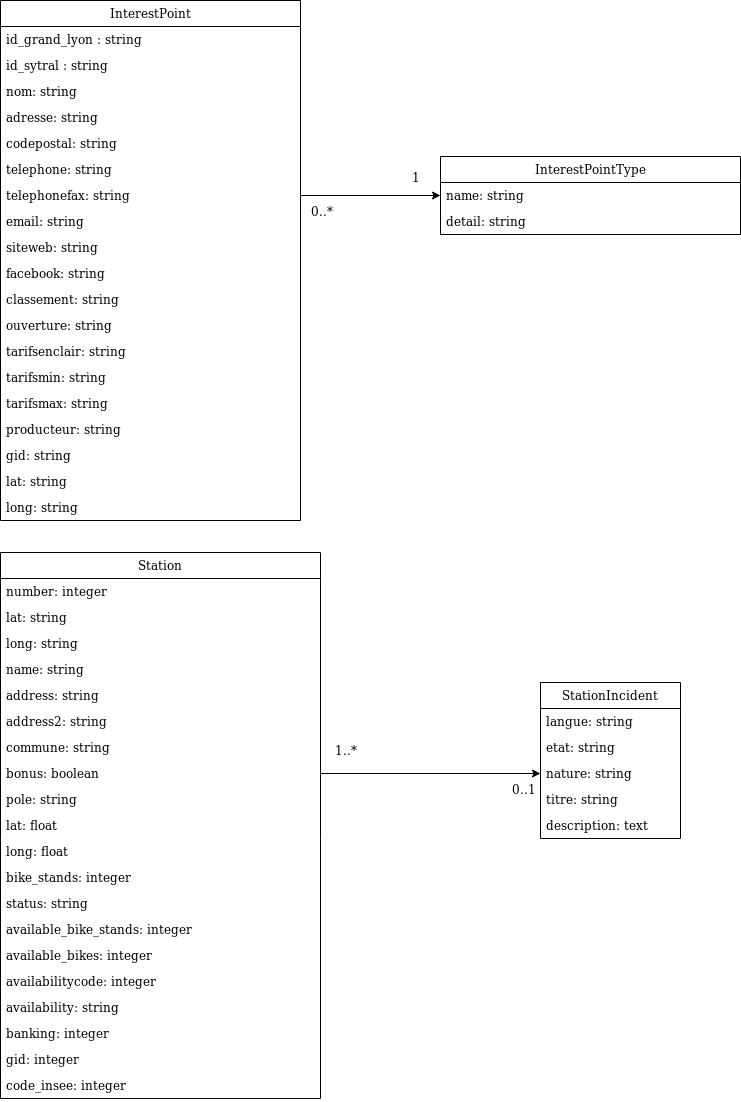

The diagram above was exported from draw.io. Its source (the exported page's mxGraphModel, read from the mxfile embedded in the PNG):
<mxGraphModel dx="2034" dy="1131" grid="1" gridSize="10" guides="1" tooltips="1" connect="1" arrows="1" fold="1" page="1" pageScale="1" pageWidth="827" pageHeight="1169" math="0" shadow="0">
  <root>
    <mxCell id="0" />
    <mxCell id="1" parent="0" />
    <mxCell id="kNIEnVY-TL2x62U5ulRB-2" value="InterestPoint" style="swimlane;fontStyle=0;childLayout=stackLayout;horizontal=1;startSize=26;fillColor=none;horizontalStack=0;resizeParent=1;resizeParentMax=0;resizeLast=0;collapsible=1;marginBottom=0;" vertex="1" parent="1">
      <mxGeometry x="40" y="41" width="300" height="520" as="geometry" />
    </mxCell>
    <mxCell id="kNIEnVY-TL2x62U5ulRB-4" value="id_grand_lyon : string" style="text;strokeColor=none;fillColor=none;align=left;verticalAlign=top;spacingLeft=4;spacingRight=4;overflow=hidden;rotatable=0;points=[[0,0.5],[1,0.5]];portConstraint=eastwest;" vertex="1" parent="kNIEnVY-TL2x62U5ulRB-2">
      <mxGeometry y="26" width="300" height="26" as="geometry" />
    </mxCell>
    <mxCell id="kNIEnVY-TL2x62U5ulRB-6" value="id_sytral : string &#10;" style="text;strokeColor=none;fillColor=none;align=left;verticalAlign=top;spacingLeft=4;spacingRight=4;overflow=hidden;rotatable=0;points=[[0,0.5],[1,0.5]];portConstraint=eastwest;" vertex="1" parent="kNIEnVY-TL2x62U5ulRB-2">
      <mxGeometry y="52" width="300" height="26" as="geometry" />
    </mxCell>
    <mxCell id="kNIEnVY-TL2x62U5ulRB-7" value="nom: string" style="text;strokeColor=none;fillColor=none;align=left;verticalAlign=top;spacingLeft=4;spacingRight=4;overflow=hidden;rotatable=0;points=[[0,0.5],[1,0.5]];portConstraint=eastwest;" vertex="1" parent="kNIEnVY-TL2x62U5ulRB-2">
      <mxGeometry y="78" width="300" height="26" as="geometry" />
    </mxCell>
    <mxCell id="kNIEnVY-TL2x62U5ulRB-8" value="adresse: string" style="text;strokeColor=none;fillColor=none;align=left;verticalAlign=top;spacingLeft=4;spacingRight=4;overflow=hidden;rotatable=0;points=[[0,0.5],[1,0.5]];portConstraint=eastwest;" vertex="1" parent="kNIEnVY-TL2x62U5ulRB-2">
      <mxGeometry y="104" width="300" height="26" as="geometry" />
    </mxCell>
    <mxCell id="kNIEnVY-TL2x62U5ulRB-9" value="codepostal: string" style="text;strokeColor=none;fillColor=none;align=left;verticalAlign=top;spacingLeft=4;spacingRight=4;overflow=hidden;rotatable=0;points=[[0,0.5],[1,0.5]];portConstraint=eastwest;" vertex="1" parent="kNIEnVY-TL2x62U5ulRB-2">
      <mxGeometry y="130" width="300" height="26" as="geometry" />
    </mxCell>
    <mxCell id="kNIEnVY-TL2x62U5ulRB-10" value="telephone: string" style="text;strokeColor=none;fillColor=none;align=left;verticalAlign=top;spacingLeft=4;spacingRight=4;overflow=hidden;rotatable=0;points=[[0,0.5],[1,0.5]];portConstraint=eastwest;" vertex="1" parent="kNIEnVY-TL2x62U5ulRB-2">
      <mxGeometry y="156" width="300" height="26" as="geometry" />
    </mxCell>
    <mxCell id="kNIEnVY-TL2x62U5ulRB-11" value="telephonefax: string" style="text;strokeColor=none;fillColor=none;align=left;verticalAlign=top;spacingLeft=4;spacingRight=4;overflow=hidden;rotatable=0;points=[[0,0.5],[1,0.5]];portConstraint=eastwest;" vertex="1" parent="kNIEnVY-TL2x62U5ulRB-2">
      <mxGeometry y="182" width="300" height="26" as="geometry" />
    </mxCell>
    <mxCell id="kNIEnVY-TL2x62U5ulRB-12" value="email: string" style="text;strokeColor=none;fillColor=none;align=left;verticalAlign=top;spacingLeft=4;spacingRight=4;overflow=hidden;rotatable=0;points=[[0,0.5],[1,0.5]];portConstraint=eastwest;" vertex="1" parent="kNIEnVY-TL2x62U5ulRB-2">
      <mxGeometry y="208" width="300" height="26" as="geometry" />
    </mxCell>
    <mxCell id="kNIEnVY-TL2x62U5ulRB-13" value="siteweb: string" style="text;strokeColor=none;fillColor=none;align=left;verticalAlign=top;spacingLeft=4;spacingRight=4;overflow=hidden;rotatable=0;points=[[0,0.5],[1,0.5]];portConstraint=eastwest;" vertex="1" parent="kNIEnVY-TL2x62U5ulRB-2">
      <mxGeometry y="234" width="300" height="26" as="geometry" />
    </mxCell>
    <mxCell id="kNIEnVY-TL2x62U5ulRB-14" value="facebook: string" style="text;strokeColor=none;fillColor=none;align=left;verticalAlign=top;spacingLeft=4;spacingRight=4;overflow=hidden;rotatable=0;points=[[0,0.5],[1,0.5]];portConstraint=eastwest;" vertex="1" parent="kNIEnVY-TL2x62U5ulRB-2">
      <mxGeometry y="260" width="300" height="26" as="geometry" />
    </mxCell>
    <mxCell id="kNIEnVY-TL2x62U5ulRB-15" value="classement: string" style="text;strokeColor=none;fillColor=none;align=left;verticalAlign=top;spacingLeft=4;spacingRight=4;overflow=hidden;rotatable=0;points=[[0,0.5],[1,0.5]];portConstraint=eastwest;" vertex="1" parent="kNIEnVY-TL2x62U5ulRB-2">
      <mxGeometry y="286" width="300" height="26" as="geometry" />
    </mxCell>
    <mxCell id="kNIEnVY-TL2x62U5ulRB-16" value="ouverture: string" style="text;strokeColor=none;fillColor=none;align=left;verticalAlign=top;spacingLeft=4;spacingRight=4;overflow=hidden;rotatable=0;points=[[0,0.5],[1,0.5]];portConstraint=eastwest;" vertex="1" parent="kNIEnVY-TL2x62U5ulRB-2">
      <mxGeometry y="312" width="300" height="26" as="geometry" />
    </mxCell>
    <mxCell id="kNIEnVY-TL2x62U5ulRB-17" value="tarifsenclair: string" style="text;strokeColor=none;fillColor=none;align=left;verticalAlign=top;spacingLeft=4;spacingRight=4;overflow=hidden;rotatable=0;points=[[0,0.5],[1,0.5]];portConstraint=eastwest;" vertex="1" parent="kNIEnVY-TL2x62U5ulRB-2">
      <mxGeometry y="338" width="300" height="26" as="geometry" />
    </mxCell>
    <mxCell id="kNIEnVY-TL2x62U5ulRB-18" value="tarifsmin: string" style="text;strokeColor=none;fillColor=none;align=left;verticalAlign=top;spacingLeft=4;spacingRight=4;overflow=hidden;rotatable=0;points=[[0,0.5],[1,0.5]];portConstraint=eastwest;" vertex="1" parent="kNIEnVY-TL2x62U5ulRB-2">
      <mxGeometry y="364" width="300" height="26" as="geometry" />
    </mxCell>
    <mxCell id="kNIEnVY-TL2x62U5ulRB-19" value="tarifsmax: string" style="text;strokeColor=none;fillColor=none;align=left;verticalAlign=top;spacingLeft=4;spacingRight=4;overflow=hidden;rotatable=0;points=[[0,0.5],[1,0.5]];portConstraint=eastwest;" vertex="1" parent="kNIEnVY-TL2x62U5ulRB-2">
      <mxGeometry y="390" width="300" height="26" as="geometry" />
    </mxCell>
    <mxCell id="kNIEnVY-TL2x62U5ulRB-20" value="producteur: string" style="text;strokeColor=none;fillColor=none;align=left;verticalAlign=top;spacingLeft=4;spacingRight=4;overflow=hidden;rotatable=0;points=[[0,0.5],[1,0.5]];portConstraint=eastwest;" vertex="1" parent="kNIEnVY-TL2x62U5ulRB-2">
      <mxGeometry y="416" width="300" height="26" as="geometry" />
    </mxCell>
    <mxCell id="kNIEnVY-TL2x62U5ulRB-21" value="gid: string" style="text;strokeColor=none;fillColor=none;align=left;verticalAlign=top;spacingLeft=4;spacingRight=4;overflow=hidden;rotatable=0;points=[[0,0.5],[1,0.5]];portConstraint=eastwest;" vertex="1" parent="kNIEnVY-TL2x62U5ulRB-2">
      <mxGeometry y="442" width="300" height="26" as="geometry" />
    </mxCell>
    <mxCell id="kNIEnVY-TL2x62U5ulRB-22" value="lat: string" style="text;strokeColor=none;fillColor=none;align=left;verticalAlign=top;spacingLeft=4;spacingRight=4;overflow=hidden;rotatable=0;points=[[0,0.5],[1,0.5]];portConstraint=eastwest;" vertex="1" parent="kNIEnVY-TL2x62U5ulRB-2">
      <mxGeometry y="468" width="300" height="26" as="geometry" />
    </mxCell>
    <mxCell id="kNIEnVY-TL2x62U5ulRB-23" value="long: string" style="text;strokeColor=none;fillColor=none;align=left;verticalAlign=top;spacingLeft=4;spacingRight=4;overflow=hidden;rotatable=0;points=[[0,0.5],[1,0.5]];portConstraint=eastwest;" vertex="1" parent="kNIEnVY-TL2x62U5ulRB-2">
      <mxGeometry y="494" width="300" height="26" as="geometry" />
    </mxCell>
    <mxCell id="kNIEnVY-TL2x62U5ulRB-24" value="InterestPointType" style="swimlane;fontStyle=0;childLayout=stackLayout;horizontal=1;startSize=26;fillColor=none;horizontalStack=0;resizeParent=1;resizeParentMax=0;resizeLast=0;collapsible=1;marginBottom=0;" vertex="1" parent="1">
      <mxGeometry x="480" y="197" width="300" height="78" as="geometry" />
    </mxCell>
    <mxCell id="kNIEnVY-TL2x62U5ulRB-25" value="name: string" style="text;strokeColor=none;fillColor=none;align=left;verticalAlign=top;spacingLeft=4;spacingRight=4;overflow=hidden;rotatable=0;points=[[0,0.5],[1,0.5]];portConstraint=eastwest;" vertex="1" parent="kNIEnVY-TL2x62U5ulRB-24">
      <mxGeometry y="26" width="300" height="26" as="geometry" />
    </mxCell>
    <mxCell id="kNIEnVY-TL2x62U5ulRB-26" value="detail: string" style="text;strokeColor=none;fillColor=none;align=left;verticalAlign=top;spacingLeft=4;spacingRight=4;overflow=hidden;rotatable=0;points=[[0,0.5],[1,0.5]];portConstraint=eastwest;" vertex="1" parent="kNIEnVY-TL2x62U5ulRB-24">
      <mxGeometry y="52" width="300" height="26" as="geometry" />
    </mxCell>
    <mxCell id="kNIEnVY-TL2x62U5ulRB-28" style="edgeStyle=orthogonalEdgeStyle;rounded=0;orthogonalLoop=1;jettySize=auto;html=1;exitX=1;exitY=0.5;exitDx=0;exitDy=0;" edge="1" parent="1" source="kNIEnVY-TL2x62U5ulRB-11" target="kNIEnVY-TL2x62U5ulRB-25">
      <mxGeometry relative="1" as="geometry" />
    </mxCell>
    <mxCell id="kNIEnVY-TL2x62U5ulRB-29" value="0..*" style="text;html=1;resizable=0;points=[];autosize=1;align=left;verticalAlign=top;spacingTop=-4;" vertex="1" parent="1">
      <mxGeometry x="349" y="242" width="40" height="20" as="geometry" />
    </mxCell>
    <mxCell id="kNIEnVY-TL2x62U5ulRB-30" value="&lt;div&gt;1&lt;/div&gt;&lt;div&gt;&lt;br&gt;&lt;/div&gt;" style="text;html=1;resizable=0;points=[];autosize=1;align=left;verticalAlign=top;spacingTop=-4;" vertex="1" parent="1">
      <mxGeometry x="450" y="208" width="20" height="30" as="geometry" />
    </mxCell>
    <mxCell id="kNIEnVY-TL2x62U5ulRB-34" value="Station" style="swimlane;fontStyle=0;childLayout=stackLayout;horizontal=1;startSize=26;fillColor=none;horizontalStack=0;resizeParent=1;resizeParentMax=0;resizeLast=0;collapsible=1;marginBottom=0;" vertex="1" parent="1">
      <mxGeometry x="40" y="593" width="320" height="546" as="geometry" />
    </mxCell>
    <mxCell id="kNIEnVY-TL2x62U5ulRB-35" value="number: integer" style="text;strokeColor=none;fillColor=none;align=left;verticalAlign=top;spacingLeft=4;spacingRight=4;overflow=hidden;rotatable=0;points=[[0,0.5],[1,0.5]];portConstraint=eastwest;" vertex="1" parent="kNIEnVY-TL2x62U5ulRB-34">
      <mxGeometry y="26" width="320" height="26" as="geometry" />
    </mxCell>
    <mxCell id="kNIEnVY-TL2x62U5ulRB-38" value="lat: string" style="text;strokeColor=none;fillColor=none;align=left;verticalAlign=top;spacingLeft=4;spacingRight=4;overflow=hidden;rotatable=0;points=[[0,0.5],[1,0.5]];portConstraint=eastwest;" vertex="1" parent="kNIEnVY-TL2x62U5ulRB-34">
      <mxGeometry y="52" width="320" height="26" as="geometry" />
    </mxCell>
    <mxCell id="kNIEnVY-TL2x62U5ulRB-39" value="long: string" style="text;strokeColor=none;fillColor=none;align=left;verticalAlign=top;spacingLeft=4;spacingRight=4;overflow=hidden;rotatable=0;points=[[0,0.5],[1,0.5]];portConstraint=eastwest;" vertex="1" parent="kNIEnVY-TL2x62U5ulRB-34">
      <mxGeometry y="78" width="320" height="26" as="geometry" />
    </mxCell>
    <mxCell id="kNIEnVY-TL2x62U5ulRB-40" value="name: string" style="text;strokeColor=none;fillColor=none;align=left;verticalAlign=top;spacingLeft=4;spacingRight=4;overflow=hidden;rotatable=0;points=[[0,0.5],[1,0.5]];portConstraint=eastwest;" vertex="1" parent="kNIEnVY-TL2x62U5ulRB-34">
      <mxGeometry y="104" width="320" height="26" as="geometry" />
    </mxCell>
    <mxCell id="kNIEnVY-TL2x62U5ulRB-41" value="address: string" style="text;strokeColor=none;fillColor=none;align=left;verticalAlign=top;spacingLeft=4;spacingRight=4;overflow=hidden;rotatable=0;points=[[0,0.5],[1,0.5]];portConstraint=eastwest;" vertex="1" parent="kNIEnVY-TL2x62U5ulRB-34">
      <mxGeometry y="130" width="320" height="26" as="geometry" />
    </mxCell>
    <mxCell id="kNIEnVY-TL2x62U5ulRB-42" value="address2: string" style="text;strokeColor=none;fillColor=none;align=left;verticalAlign=top;spacingLeft=4;spacingRight=4;overflow=hidden;rotatable=0;points=[[0,0.5],[1,0.5]];portConstraint=eastwest;" vertex="1" parent="kNIEnVY-TL2x62U5ulRB-34">
      <mxGeometry y="156" width="320" height="26" as="geometry" />
    </mxCell>
    <mxCell id="kNIEnVY-TL2x62U5ulRB-43" value="commune: string" style="text;strokeColor=none;fillColor=none;align=left;verticalAlign=top;spacingLeft=4;spacingRight=4;overflow=hidden;rotatable=0;points=[[0,0.5],[1,0.5]];portConstraint=eastwest;" vertex="1" parent="kNIEnVY-TL2x62U5ulRB-34">
      <mxGeometry y="182" width="320" height="26" as="geometry" />
    </mxCell>
    <mxCell id="kNIEnVY-TL2x62U5ulRB-44" value="bonus: boolean" style="text;strokeColor=none;fillColor=none;align=left;verticalAlign=top;spacingLeft=4;spacingRight=4;overflow=hidden;rotatable=0;points=[[0,0.5],[1,0.5]];portConstraint=eastwest;" vertex="1" parent="kNIEnVY-TL2x62U5ulRB-34">
      <mxGeometry y="208" width="320" height="26" as="geometry" />
    </mxCell>
    <mxCell id="kNIEnVY-TL2x62U5ulRB-45" value="pole: string" style="text;strokeColor=none;fillColor=none;align=left;verticalAlign=top;spacingLeft=4;spacingRight=4;overflow=hidden;rotatable=0;points=[[0,0.5],[1,0.5]];portConstraint=eastwest;" vertex="1" parent="kNIEnVY-TL2x62U5ulRB-34">
      <mxGeometry y="234" width="320" height="26" as="geometry" />
    </mxCell>
    <mxCell id="kNIEnVY-TL2x62U5ulRB-46" value="lat: float" style="text;strokeColor=none;fillColor=none;align=left;verticalAlign=top;spacingLeft=4;spacingRight=4;overflow=hidden;rotatable=0;points=[[0,0.5],[1,0.5]];portConstraint=eastwest;" vertex="1" parent="kNIEnVY-TL2x62U5ulRB-34">
      <mxGeometry y="260" width="320" height="26" as="geometry" />
    </mxCell>
    <mxCell id="kNIEnVY-TL2x62U5ulRB-47" value="long: float" style="text;strokeColor=none;fillColor=none;align=left;verticalAlign=top;spacingLeft=4;spacingRight=4;overflow=hidden;rotatable=0;points=[[0,0.5],[1,0.5]];portConstraint=eastwest;" vertex="1" parent="kNIEnVY-TL2x62U5ulRB-34">
      <mxGeometry y="286" width="320" height="26" as="geometry" />
    </mxCell>
    <mxCell id="kNIEnVY-TL2x62U5ulRB-48" value="bike_stands: integer" style="text;strokeColor=none;fillColor=none;align=left;verticalAlign=top;spacingLeft=4;spacingRight=4;overflow=hidden;rotatable=0;points=[[0,0.5],[1,0.5]];portConstraint=eastwest;" vertex="1" parent="kNIEnVY-TL2x62U5ulRB-34">
      <mxGeometry y="312" width="320" height="26" as="geometry" />
    </mxCell>
    <mxCell id="kNIEnVY-TL2x62U5ulRB-49" value="status: string" style="text;strokeColor=none;fillColor=none;align=left;verticalAlign=top;spacingLeft=4;spacingRight=4;overflow=hidden;rotatable=0;points=[[0,0.5],[1,0.5]];portConstraint=eastwest;" vertex="1" parent="kNIEnVY-TL2x62U5ulRB-34">
      <mxGeometry y="338" width="320" height="26" as="geometry" />
    </mxCell>
    <mxCell id="kNIEnVY-TL2x62U5ulRB-51" value="available_bike_stands: integer" style="text;strokeColor=none;fillColor=none;align=left;verticalAlign=top;spacingLeft=4;spacingRight=4;overflow=hidden;rotatable=0;points=[[0,0.5],[1,0.5]];portConstraint=eastwest;" vertex="1" parent="kNIEnVY-TL2x62U5ulRB-34">
      <mxGeometry y="364" width="320" height="26" as="geometry" />
    </mxCell>
    <mxCell id="kNIEnVY-TL2x62U5ulRB-50" value="available_bikes: integer" style="text;strokeColor=none;fillColor=none;align=left;verticalAlign=top;spacingLeft=4;spacingRight=4;overflow=hidden;rotatable=0;points=[[0,0.5],[1,0.5]];portConstraint=eastwest;" vertex="1" parent="kNIEnVY-TL2x62U5ulRB-34">
      <mxGeometry y="390" width="320" height="26" as="geometry" />
    </mxCell>
    <mxCell id="kNIEnVY-TL2x62U5ulRB-69" value="availabilitycode: integer" style="text;strokeColor=none;fillColor=none;align=left;verticalAlign=top;spacingLeft=4;spacingRight=4;overflow=hidden;rotatable=0;points=[[0,0.5],[1,0.5]];portConstraint=eastwest;" vertex="1" parent="kNIEnVY-TL2x62U5ulRB-34">
      <mxGeometry y="416" width="320" height="26" as="geometry" />
    </mxCell>
    <mxCell id="kNIEnVY-TL2x62U5ulRB-70" value="availability: string" style="text;strokeColor=none;fillColor=none;align=left;verticalAlign=top;spacingLeft=4;spacingRight=4;overflow=hidden;rotatable=0;points=[[0,0.5],[1,0.5]];portConstraint=eastwest;" vertex="1" parent="kNIEnVY-TL2x62U5ulRB-34">
      <mxGeometry y="442" width="320" height="26" as="geometry" />
    </mxCell>
    <mxCell id="kNIEnVY-TL2x62U5ulRB-71" value="banking: integer" style="text;strokeColor=none;fillColor=none;align=left;verticalAlign=top;spacingLeft=4;spacingRight=4;overflow=hidden;rotatable=0;points=[[0,0.5],[1,0.5]];portConstraint=eastwest;" vertex="1" parent="kNIEnVY-TL2x62U5ulRB-34">
      <mxGeometry y="468" width="320" height="26" as="geometry" />
    </mxCell>
    <mxCell id="kNIEnVY-TL2x62U5ulRB-72" value="gid: integer" style="text;strokeColor=none;fillColor=none;align=left;verticalAlign=top;spacingLeft=4;spacingRight=4;overflow=hidden;rotatable=0;points=[[0,0.5],[1,0.5]];portConstraint=eastwest;" vertex="1" parent="kNIEnVY-TL2x62U5ulRB-34">
      <mxGeometry y="494" width="320" height="26" as="geometry" />
    </mxCell>
    <mxCell id="kNIEnVY-TL2x62U5ulRB-73" value="code_insee: integer" style="text;strokeColor=none;fillColor=none;align=left;verticalAlign=top;spacingLeft=4;spacingRight=4;overflow=hidden;rotatable=0;points=[[0,0.5],[1,0.5]];portConstraint=eastwest;" vertex="1" parent="kNIEnVY-TL2x62U5ulRB-34">
      <mxGeometry y="520" width="320" height="26" as="geometry" />
    </mxCell>
    <mxCell id="kNIEnVY-TL2x62U5ulRB-74" value="StationIncident" style="swimlane;fontStyle=0;childLayout=stackLayout;horizontal=1;startSize=26;fillColor=none;horizontalStack=0;resizeParent=1;resizeParentMax=0;resizeLast=0;collapsible=1;marginBottom=0;" vertex="1" parent="1">
      <mxGeometry x="580" y="723" width="140" height="156" as="geometry" />
    </mxCell>
    <mxCell id="kNIEnVY-TL2x62U5ulRB-75" value="langue: string" style="text;strokeColor=none;fillColor=none;align=left;verticalAlign=top;spacingLeft=4;spacingRight=4;overflow=hidden;rotatable=0;points=[[0,0.5],[1,0.5]];portConstraint=eastwest;" vertex="1" parent="kNIEnVY-TL2x62U5ulRB-74">
      <mxGeometry y="26" width="140" height="26" as="geometry" />
    </mxCell>
    <mxCell id="kNIEnVY-TL2x62U5ulRB-77" value="etat: string" style="text;strokeColor=none;fillColor=none;align=left;verticalAlign=top;spacingLeft=4;spacingRight=4;overflow=hidden;rotatable=0;points=[[0,0.5],[1,0.5]];portConstraint=eastwest;" vertex="1" parent="kNIEnVY-TL2x62U5ulRB-74">
      <mxGeometry y="52" width="140" height="26" as="geometry" />
    </mxCell>
    <mxCell id="kNIEnVY-TL2x62U5ulRB-78" value="nature: string" style="text;strokeColor=none;fillColor=none;align=left;verticalAlign=top;spacingLeft=4;spacingRight=4;overflow=hidden;rotatable=0;points=[[0,0.5],[1,0.5]];portConstraint=eastwest;" vertex="1" parent="kNIEnVY-TL2x62U5ulRB-74">
      <mxGeometry y="78" width="140" height="26" as="geometry" />
    </mxCell>
    <mxCell id="kNIEnVY-TL2x62U5ulRB-79" value="titre: string" style="text;strokeColor=none;fillColor=none;align=left;verticalAlign=top;spacingLeft=4;spacingRight=4;overflow=hidden;rotatable=0;points=[[0,0.5],[1,0.5]];portConstraint=eastwest;" vertex="1" parent="kNIEnVY-TL2x62U5ulRB-74">
      <mxGeometry y="104" width="140" height="26" as="geometry" />
    </mxCell>
    <mxCell id="kNIEnVY-TL2x62U5ulRB-80" value="description: text" style="text;strokeColor=none;fillColor=none;align=left;verticalAlign=top;spacingLeft=4;spacingRight=4;overflow=hidden;rotatable=0;points=[[0,0.5],[1,0.5]];portConstraint=eastwest;" vertex="1" parent="kNIEnVY-TL2x62U5ulRB-74">
      <mxGeometry y="130" width="140" height="26" as="geometry" />
    </mxCell>
    <mxCell id="kNIEnVY-TL2x62U5ulRB-81" style="edgeStyle=orthogonalEdgeStyle;rounded=0;orthogonalLoop=1;jettySize=auto;html=1;exitX=1;exitY=0.5;exitDx=0;exitDy=0;entryX=0;entryY=0.5;entryDx=0;entryDy=0;" edge="1" parent="1" source="kNIEnVY-TL2x62U5ulRB-44" target="kNIEnVY-TL2x62U5ulRB-78">
      <mxGeometry relative="1" as="geometry" />
    </mxCell>
    <mxCell id="kNIEnVY-TL2x62U5ulRB-83" value="1..*" style="text;html=1;resizable=0;points=[];autosize=1;align=left;verticalAlign=top;spacingTop=-4;" vertex="1" parent="1">
      <mxGeometry x="373" y="781" width="40" height="20" as="geometry" />
    </mxCell>
    <mxCell id="kNIEnVY-TL2x62U5ulRB-84" value="0..1" style="text;html=1;resizable=0;points=[];autosize=1;align=left;verticalAlign=top;spacingTop=-4;" vertex="1" parent="1">
      <mxGeometry x="550" y="820" width="40" height="20" as="geometry" />
    </mxCell>
  </root>
</mxGraphModel>